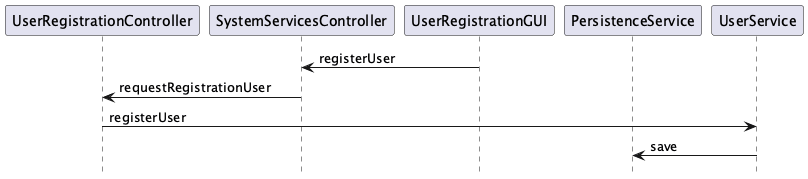

The diagram above was rendered by PlantUML. Its source (embedded in the PNG):
@startuml
hide footbox
participant "UserRegistrationController" as E1
participant "SystemServicesController" as E2
participant "UserRegistrationGUI" as E3
participant "PersistenceService" as E4
participant "UserService" as E5
E3 -> E2: registerUser
E2 -> E1: requestRegistrationUser
E1 -> E5: registerUser
E5 -> E4: save
@enduml